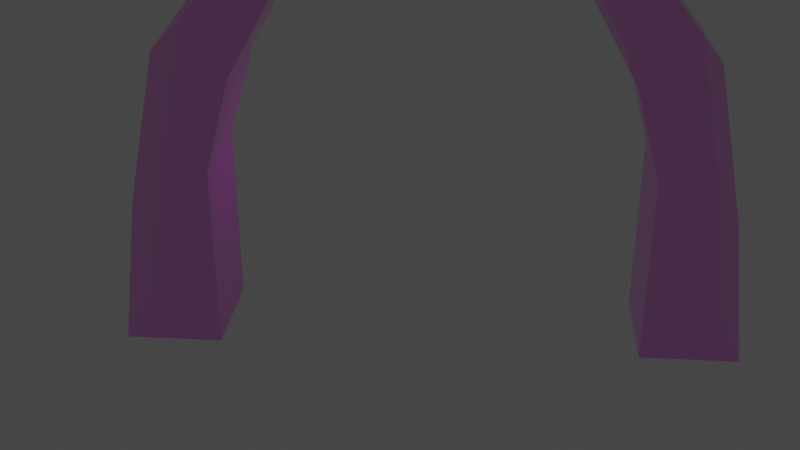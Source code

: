 # Source: finishline.blend  (saved by Blender 2.93.21; exported with 4.5.12 LTS)
import bpy
from mathutils import Matrix  # noqa: F401  (used for matrix-valued properties, if any)

bpy.ops.wm.read_factory_settings(use_empty=True)
scene = bpy.context.scene
scene.name = 'Scene'

# ---- collections
col_collection = bpy.data.collections.new('Collection'); scene.collection.children.link(col_collection)

# ---- images (referenced by path relative to the original .blend; pixels are not part of the script)
import os
ASSET_DIR = os.environ.get("B2B_ASSET_DIR", "")  # directory of the original .blend (textures are referenced by path, not embedded)
HERE = os.path.dirname(os.path.abspath(__file__))  # packed textures are extracted next to this script under _unpacked/

def load_image(name, relpath, width, height, colorspace="sRGB"):
    """Load a texture the original file referenced (path relative to the .blend, or extracted next to this script)."""
    p = next((c for c in (os.path.join(HERE, relpath), os.path.join(ASSET_DIR, relpath)) if relpath and os.path.exists(c)), "")
    if p:
        img = bpy.data.images.load(p, check_existing=True)
        img.name = name
    else:  # same state as the original file: an image datablock whose file is absent (Cycles renders it pink)
        img = bpy.data.images.new(name, width, height)
        img.source = "FILE"
        img.filepath = "//" + (relpath or name)
    img.colorspace_settings.name = colorspace
    return img
img_checkboard_png = load_image('checkboard.png', 'checkboard.png', 1024, 1024, 'sRGB')

# ---- materials (node trees are filled in below, after node groups)
mat_material = bpy.data.materials.new('Material')
mat_material.alpha_threshold = 0.0
mat_material.use_transparent_shadow = False
mat_material.line_color = (0.0, 0.0, 0.0, 1.0)

# ---- material node trees
mat_material.use_nodes = True; mat_material.node_tree.nodes.clear()
_N = mat_material.node_tree.nodes; _L = mat_material.node_tree.links
n0 = _N.new('ShaderNodeOutputMaterial'); n0.name = 'Material Output'; n0.location = (300, 300)
n1 = _N.new('ShaderNodeBsdfPrincipled'); n1.name = 'Principled BSDF'; n1.location = (10, 300)
n1.distribution = 'GGX'
n1.subsurface_method = 'BURLEY'
n1.inputs[1].default_value = 0.9
n1.inputs[2].default_value = 0.0
n1.inputs[3].default_value = 1.45
n1.inputs[4].default_value = 0.3503
n1.inputs[13].default_value = 0.35
n1.inputs[27].default_value = (0.06924, 0.4878, 0.3219, 1.0)
n2 = _N.new('ShaderNodeTexImage'); n2.name = 'Image Texture'; n2.location = (-280, 275)
n2.image = img_checkboard_png
n2.interpolation = 'Smart'
_L.new(n1.outputs[0], n0.inputs[0])
_L.new(n2.outputs[0], n1.inputs[0])
n0.is_active_output = True

# ---- world
world_world = bpy.data.worlds.new('World'); scene.world = world_world
world_world.use_nodes = True; world_world.node_tree.nodes.clear()
_N = world_world.node_tree.nodes; _L = world_world.node_tree.links
n0 = _N.new('ShaderNodeOutputWorld'); n0.name = 'World Output'; n0.location = (300, 300)
n1 = _N.new('ShaderNodeBackground'); n1.name = 'Background'; n1.location = (10, 300)
n1.inputs[0].default_value = (0.05088, 0.05088, 0.05088, 1.0)
_L.new(n1.outputs[0], n0.inputs[0])
n0.is_active_output = True
world_world.color = (0.05088, 0.05088, 0.05088)
world_world.use_sun_shadow = False
world_world.sun_shadow_jitter_overblur = 0.0

# ---- cameras
cam_camera = bpy.data.cameras.new('Camera')
cam_camera.clip_end = 100.0
cam_camera.ortho_scale = 7.314

# ---- lights
light_light = bpy.data.lights.new('Light', 'POINT')
light_light.transmission_factor = 0.0
light_light.energy = 1000.0
light_light.shadow_soft_size = 0.1
light_light.shadow_maximum_resolution = 0.006
light_light.use_absolute_resolution = True

# ---- meshes
me_cube = bpy.data.meshes.new('Cube')
me_cube.from_pydata([(5.503, 2.009, 15.79), (0.1132, 2.009, -1.0), (5.423, -2.009, 15.79), (0.08615, -2.009, -1.0), (-3.598, 2.009, -1.0), (-3.598, -2.009, -1.0), (0.1032, 2.009, 6.101), (0.07614, -2.009, 6.101), (5.463, 0.0, 15.79), (0.09966, 0.0, -1.0), (0.08965, 0.0, 6.101), (5.443, -1.005, 15.79), (1.148, 2.009, 9.651), (1.068, -2.009, 9.651), (5.483, 1.005, 15.79), (0.0829, -1.005, 6.101), (0.09641, 1.005, 6.101), (1.108, 0.0, 9.651), (1.128, 1.005, 9.651), (1.088, -1.005, 9.651), (5.433, -1.507, 15.79), (5.473, 0.5023, 15.79), (5.453, -0.5023, 15.79), (2.892, 2.009, 12.72), (2.812, -2.009, 12.72), (5.493, 1.507, 15.79), (2.852, 0.0, 12.72), (1.118, 0.5023, 9.651), (1.138, 1.507, 9.651), (2.872, 1.005, 12.72), (1.078, -1.507, 9.651), (1.098, -0.5023, 9.651), (2.832, -1.005, 12.72), (2.842, -0.5023, 12.72), (2.882, 1.507, 12.72), (2.862, 0.5023, 12.72), (2.822, -1.507, 12.72), (5.428, -1.758, 15.79), (5.468, 0.2512, 15.79), (5.448, -0.7535, 15.79), (5.488, 1.256, 15.79), (5.438, -1.256, 15.79), (5.478, 0.7535, 15.79), (5.458, -0.2512, 15.79), (3.839, 2.009, 14.25), (3.759, -2.009, 14.25), (5.498, 1.758, 15.79), (3.799, 0.0, 14.25), (3.819, 1.005, 14.25), (3.779, -1.005, 14.25), (2.837, -0.7535, 12.72), (2.847, -0.2512, 12.72), (3.789, -0.5023, 14.25), (2.877, 1.256, 12.72), (2.887, 1.758, 12.72), (3.829, 1.507, 14.25), (2.857, 0.2512, 12.72), (2.867, 0.7535, 12.72), (3.809, 0.5023, 14.25), (2.817, -1.758, 12.72), (2.827, -1.256, 12.72), (3.769, -1.507, 14.25), (3.774, -1.256, 14.25), (3.814, 0.7535, 14.25), (3.834, 1.758, 14.25), (3.794, -0.2512, 14.25), (3.784, -0.7535, 14.25), (3.824, 1.256, 14.25), (3.804, 0.2512, 14.25), (3.764, -1.758, 14.25), (-1.549, 2.009, 10.57), (4.425, 2.009, 15.79), (1.021, 2.009, 13.79), (4.425, -2.009, 15.79), (-1.549, -2.009, 10.57), (1.021, -2.009, 13.79), (-2.803, 2.009, 4.783), (-2.803, -2.009, 4.783)], [], [(3, 7, 13, 24, 45, 2, 73, 75, 74, 77, 5), (0, 71, 73, 2, 37, 20, 41, 11, 39, 22, 43, 8, 38, 21, 42, 14, 40, 25, 46), (4, 1, 9, 3, 5), (69, 37, 2, 45), (77, 74, 70, 76), (9, 10, 15, 7, 3), (1, 6, 16, 10, 9), (68, 38, 8, 47), (16, 18, 27, 17, 10), (6, 12, 28, 18, 16), (67, 40, 14, 48), (15, 19, 30, 13, 7), (10, 17, 31, 19, 15), (66, 39, 11, 49), (31, 33, 50, 32, 19), (17, 26, 51, 33, 31), (65, 43, 22, 52), (28, 34, 53, 29, 18), (12, 23, 54, 34, 28), (64, 46, 25, 55), (27, 35, 56, 26, 17), (18, 29, 57, 35, 27), (63, 42, 21, 58), (30, 36, 59, 24, 13), (19, 32, 60, 36, 30), (62, 41, 20, 61), (60, 62, 61, 36), (32, 49, 62, 60), (49, 11, 41, 62), (57, 63, 58, 35), (29, 48, 63, 57), (48, 14, 42, 63), (54, 64, 55, 34), (23, 44, 64, 54), (44, 0, 46, 64), (51, 65, 52, 33), (26, 47, 65, 51), (47, 8, 43, 65), (50, 66, 49, 32), (33, 52, 66, 50), (52, 22, 39, 66), (53, 67, 48, 29), (34, 55, 67, 53), (55, 25, 40, 67), (56, 68, 47, 26), (35, 58, 68, 56), (58, 21, 38, 68), (59, 69, 45, 24), (36, 61, 69, 59), (61, 20, 37, 69), (73, 71, 72, 75), (75, 72, 70, 74), (4, 76, 70, 72, 71, 0, 44, 23, 12, 6, 1), (5, 77, 76, 4)])
_uv = me_cube.uv_layers.new(name='UVMap')
_uv.uv.foreach_set('vector', [-2.098, 0.7032, -1.111, 1.455, -0.6171, 1.831, -0.3703, 2.019, -0.2469, 2.113, -0.1235, 2.207, -0.3627, 2.521, -1.164, 3.166, -2.242, 3.714, -2.922, 3.196, -3.602, 2.678, 1.38, 0.2324, 1.715, 0.4875, 0.1906, 2.446, -0.1235, 2.207, -0.02951, 2.083, 0.06447, 1.96, 0.1585, 1.837, 0.2524, 1.713, 0.3464, 1.59, 0.4404, 1.466, 0.5344, 1.343, 0.6284, 1.22, 0.7223, 1.096, 0.8163, 0.9728, 0.9103, 0.8494, 1.004, 0.726, 1.098, 0.6026, 1.192, 0.4792, 1.286, 0.3558, -2.569, -2.775, -0.5943, -1.271, -1.346, -0.2841, -2.098, 0.7032, -4.072, -0.8005, -0.1529, 1.99, -0.02951, 2.083, -0.1235, 2.207, -0.2469, 2.113, 3.093, -4.702, 3.773, -4.184, 2.27, -2.21, 1.589, -2.728, -1.346, -0.2841, -0.3589, 0.4678, -0.7348, 0.9614, -1.111, 1.455, -2.098, 0.7032, -0.5943, -1.271, 0.393, -0.5195, 0.01704, -0.02584, -0.3589, 0.4678, -1.346, -0.2841, 0.5989, 1.002, 0.7223, 1.096, 0.6284, 1.22, 0.505, 1.126, 0.01704, -0.02584, 0.5107, 0.3501, 0.3227, 0.5969, 0.1347, 0.8437, -0.3589, 0.4678, 0.393, -0.5195, 0.8866, -0.1435, 0.6986, 0.1033, 0.5107, 0.3501, 0.01704, -0.02584, 0.9749, 0.5086, 1.098, 0.6026, 1.004, 0.726, 0.8809, 0.632, -0.7348, 0.9614, -0.2412, 1.337, -0.4292, 1.584, -0.6171, 1.831, -1.111, 1.455, -0.3589, 0.4678, 0.1347, 0.8437, -0.05323, 1.091, -0.2412, 1.337, -0.7348, 0.9614, 0.223, 1.496, 0.3464, 1.59, 0.2524, 1.713, 0.129, 1.619, -0.05323, 1.091, 0.1936, 1.278, 0.0996, 1.402, 0.005623, 1.525, -0.2412, 1.337, 0.1347, 0.8437, 0.3815, 1.032, 0.2876, 1.155, 0.1936, 1.278, -0.05323, 1.091, 0.411, 1.249, 0.5344, 1.343, 0.4404, 1.466, 0.317, 1.372, 0.6986, 0.1033, 0.9454, 0.2912, 0.8515, 0.4146, 0.7575, 0.5381, 0.5107, 0.3501, 0.8866, -0.1435, 1.133, 0.04443, 1.039, 0.1678, 0.9454, 0.2912, 0.6986, 0.1033, 1.163, 0.2618, 1.286, 0.3558, 1.192, 0.4792, 1.069, 0.3852, 0.3227, 0.5969, 0.5695, 0.7849, 0.4755, 0.9083, 0.3815, 1.032, 0.1347, 0.8437, 0.5107, 0.3501, 0.7575, 0.5381, 0.6635, 0.6615, 0.5695, 0.7849, 0.3227, 0.5969, 0.7869, 0.7554, 0.9103, 0.8494, 0.8163, 0.9728, 0.6929, 0.8788, -0.4292, 1.584, -0.1823, 1.772, -0.2763, 1.896, -0.3703, 2.019, -0.6171, 1.831, -0.2412, 1.337, 0.005623, 1.525, -0.08836, 1.649, -0.1823, 1.772, -0.4292, 1.584, 0.03505, 1.743, 0.1585, 1.837, 0.06447, 1.96, -0.05893, 1.866, -0.08836, 1.649, 0.03505, 1.743, -0.05893, 1.866, -0.1823, 1.772, 0.005623, 1.525, 0.129, 1.619, 0.03505, 1.743, -0.08836, 1.649, 0.129, 1.619, 0.2524, 1.713, 0.1585, 1.837, 0.03505, 1.743, 0.6635, 0.6615, 0.7869, 0.7554, 0.6929, 0.8788, 0.5695, 0.7849, 0.7575, 0.5381, 0.8809, 0.632, 0.7869, 0.7554, 0.6635, 0.6615, 0.8809, 0.632, 1.004, 0.726, 0.9103, 0.8494, 0.7869, 0.7554, 1.039, 0.1678, 1.163, 0.2618, 1.069, 0.3852, 0.9454, 0.2912, 1.133, 0.04443, 1.257, 0.1384, 1.163, 0.2618, 1.039, 0.1678, 1.257, 0.1384, 1.38, 0.2324, 1.286, 0.3558, 1.163, 0.2618, 0.2876, 1.155, 0.411, 1.249, 0.317, 1.372, 0.1936, 1.278, 0.3815, 1.032, 0.505, 1.126, 0.411, 1.249, 0.2876, 1.155, 0.505, 1.126, 0.6284, 1.22, 0.5344, 1.343, 0.411, 1.249, 0.0996, 1.402, 0.223, 1.496, 0.129, 1.619, 0.005623, 1.525, 0.1936, 1.278, 0.317, 1.372, 0.223, 1.496, 0.0996, 1.402, 0.317, 1.372, 0.4404, 1.466, 0.3464, 1.59, 0.223, 1.496, 0.8515, 0.4146, 0.9749, 0.5086, 0.8809, 0.632, 0.7575, 0.5381, 0.9454, 0.2912, 1.069, 0.3852, 0.9749, 0.5086, 0.8515, 0.4146, 1.069, 0.3852, 1.192, 0.4792, 1.098, 0.6026, 0.9749, 0.5086, 0.4755, 0.9083, 0.5989, 1.002, 0.505, 1.126, 0.3815, 1.032, 0.5695, 0.7849, 0.6929, 0.8788, 0.5989, 1.002, 0.4755, 0.9083, 0.6929, 0.8788, 0.8163, 0.9728, 0.7223, 1.096, 0.5989, 1.002, -0.2763, 1.896, -0.1529, 1.99, -0.2469, 2.113, -0.3703, 2.019, -0.1823, 1.772, -0.05893, 1.866, -0.1529, 1.99, -0.2763, 1.896, -0.05893, 1.866, 0.06447, 1.96, -0.02951, 2.083, -0.1529, 1.99, 0.1906, 2.446, 1.715, 0.4875, 3.355, 1.736, 1.851, 3.711, 4.388, -3.717, 2.884, -1.742, 2.27, -2.21, 3.773, -4.184, 0.9094, -3.246, 1.589, -2.728, 2.27, -2.21, 2.039, -1.041, 1.635, -0.1026, 1.38, 0.2324, 1.257, 0.1384, 1.133, 0.04443, 0.8866, -0.1435, 0.393, -0.5195, -0.5943, -1.271, 2.413, -5.22, 3.093, -4.702, 1.589, -2.728, 0.9094, -3.246])
me_cube.materials.append(mat_material)
me_cube.use_remesh_preserve_volume = False
me_cube.use_remesh_preserve_attributes = False
me_cube.use_mirror_vertex_groups = False
me_cube.update()
me_cube_002 = bpy.data.meshes.new('Cube.002')
me_cube_002.from_pydata([(19.61, 5.716, 14.65), (14.22, 5.716, -2.136), (19.53, 1.697, 14.65), (14.19, 1.697, -2.136), (10.51, 5.716, -2.136), (10.51, 1.697, -2.136), (14.21, 5.716, 4.965), (14.18, 1.697, 4.965), (19.57, 3.707, 14.65), (14.2, 3.707, -2.136), (14.19, 3.707, 4.965), (19.55, 2.702, 14.65), (15.25, 5.716, 8.515), (15.17, 1.697, 8.515), (19.59, 4.711, 14.65), (14.19, 2.702, 4.965), (14.2, 4.711, 4.965), (15.21, 3.707, 8.515), (15.23, 4.711, 8.515), (15.19, 2.702, 8.515), (19.54, 2.2, 14.65), (19.58, 4.209, 14.65), (19.56, 3.204, 14.65), (17.0, 5.716, 11.58), (16.92, 1.697, 11.58), (19.6, 5.214, 14.65), (16.96, 3.707, 11.58), (15.22, 4.209, 8.515), (15.24, 5.214, 8.515), (16.98, 4.711, 11.58), (15.18, 2.2, 8.515), (15.2, 3.204, 8.515), (16.94, 2.702, 11.58), (16.95, 3.204, 11.58), (16.99, 5.214, 11.58), (16.97, 4.209, 11.58), (16.93, 2.2, 11.58), (19.53, 1.948, 14.65), (19.57, 3.958, 14.65), (19.55, 2.953, 14.65), (19.59, 4.962, 14.65), (19.54, 2.451, 14.65), (19.58, 4.46, 14.65), (19.56, 3.455, 14.65), (17.94, 5.716, 13.12), (17.86, 1.697, 13.12), (19.6, 5.465, 14.65), (17.9, 3.707, 13.12), (17.92, 4.711, 13.12), (17.88, 2.702, 13.12), (16.94, 2.953, 11.58), (16.95, 3.455, 11.58), (17.89, 3.204, 13.12), (16.98, 4.962, 11.58), (16.99, 5.465, 11.58), (17.93, 5.214, 13.12), (16.96, 3.958, 11.58), (16.97, 4.46, 11.58), (17.91, 4.209, 13.12), (16.92, 1.948, 11.58), (16.93, 2.451, 11.58), (17.87, 2.2, 13.12), (17.88, 2.451, 13.12), (17.92, 4.46, 13.12), (17.94, 5.465, 13.12), (17.9, 3.455, 13.12), (17.89, 2.953, 13.12), (17.93, 4.962, 13.12), (17.91, 3.958, 13.12), (17.87, 1.948, 13.12), (12.55, 5.716, 9.429), (18.53, 5.716, 14.65), (15.12, 5.716, 12.65), (18.53, 1.697, 14.65), (12.55, 1.697, 9.429), (15.12, 1.697, 12.65), (11.3, 5.716, 3.647), (11.3, 1.697, 3.647)], [], [(3, 7, 13, 24, 45, 2, 73, 75, 74, 77, 5), (0, 71, 73, 2, 37, 20, 41, 11, 39, 22, 43, 8, 38, 21, 42, 14, 40, 25, 46), (4, 1, 9, 3, 5), (69, 37, 2, 45), (77, 74, 70, 76), (9, 10, 15, 7, 3), (1, 6, 16, 10, 9), (68, 38, 8, 47), (16, 18, 27, 17, 10), (6, 12, 28, 18, 16), (67, 40, 14, 48), (15, 19, 30, 13, 7), (10, 17, 31, 19, 15), (66, 39, 11, 49), (31, 33, 50, 32, 19), (17, 26, 51, 33, 31), (65, 43, 22, 52), (28, 34, 53, 29, 18), (12, 23, 54, 34, 28), (64, 46, 25, 55), (27, 35, 56, 26, 17), (18, 29, 57, 35, 27), (63, 42, 21, 58), (30, 36, 59, 24, 13), (19, 32, 60, 36, 30), (62, 41, 20, 61), (60, 62, 61, 36), (32, 49, 62, 60), (49, 11, 41, 62), (57, 63, 58, 35), (29, 48, 63, 57), (48, 14, 42, 63), (54, 64, 55, 34), (23, 44, 64, 54), (44, 0, 46, 64), (51, 65, 52, 33), (26, 47, 65, 51), (47, 8, 43, 65), (50, 66, 49, 32), (33, 52, 66, 50), (52, 22, 39, 66), (53, 67, 48, 29), (34, 55, 67, 53), (55, 25, 40, 67), (56, 68, 47, 26), (35, 58, 68, 56), (58, 21, 38, 68), (59, 69, 45, 24), (36, 61, 69, 59), (61, 20, 37, 69), (73, 71, 72, 75), (75, 72, 70, 74), (4, 76, 70, 72, 71, 0, 44, 23, 12, 6, 1), (5, 77, 76, 4)])
_uv = me_cube_002.uv_layers.new(name='UVMap')
_uv.uv.foreach_set('vector', [-3.219, 0.1924, -2.554, 1.719, -2.221, 2.483, -2.055, 2.864, -1.971, 3.055, -1.888, 3.246, -2.374, 3.458, -3.735, 3.689, -5.356, 3.626, -5.814, 2.575, -6.272, 1.523, 1.165, 1.915, 1.391, 2.433, -1.677, 3.732, -1.888, 3.246, -1.697, 3.163, -1.507, 3.08, -1.316, 2.996, -1.125, 2.913, -0.934, 2.83, -0.7432, 2.747, -0.5523, 2.664, -0.3615, 2.581, -0.1706, 2.497, 0.02021, 2.414, 0.2111, 2.331, 0.4019, 2.248, 0.5928, 2.165, 0.7836, 2.082, 0.9745, 1.999, -1.496, -4.192, -0.1653, -1.138, -1.692, -0.4729, -3.219, 0.1924, -4.55, -2.861, -1.781, 2.972, -1.697, 3.163, -1.888, 3.246, -1.971, 3.055, 6.4, -2.748, 6.858, -1.696, 3.805, -0.3654, 3.347, -1.417, -1.692, -0.4729, -1.027, 1.054, -1.79, 1.387, -2.554, 1.719, -3.219, 0.1924, -0.1653, -1.138, 0.5, 0.3885, -0.2634, 0.7212, -1.027, 1.054, -1.692, -0.4729, -0.2538, 2.307, -0.1706, 2.497, -0.3615, 2.581, -0.4447, 2.39, -0.2634, 0.7212, 0.06926, 1.485, -0.3124, 1.651, -0.6941, 1.817, -1.027, 1.054, 0.5, 0.3885, 0.8327, 1.152, 0.451, 1.318, 0.06926, 1.485, -0.2634, 0.7212, 0.5096, 1.974, 0.5928, 2.165, 0.4019, 2.248, 0.3187, 2.057, -1.79, 1.387, -1.458, 2.15, -1.839, 2.316, -2.221, 2.483, -2.554, 1.719, -1.027, 1.054, -0.6941, 1.817, -1.076, 1.984, -1.458, 2.15, -1.79, 1.387, -1.017, 2.639, -0.934, 2.83, -1.125, 2.913, -1.208, 2.722, -1.076, 1.984, -0.9095, 2.365, -1.1, 2.448, -1.291, 2.532, -1.458, 2.15, -0.6941, 1.817, -0.5278, 2.199, -0.7187, 2.282, -0.9095, 2.365, -1.076, 1.984, -0.6355, 2.473, -0.5523, 2.664, -0.7432, 2.747, -0.8264, 2.556, 0.451, 1.318, 0.6173, 1.7, 0.4264, 1.783, 0.2356, 1.866, 0.06926, 1.485, 0.8327, 1.152, 0.999, 1.534, 0.8081, 1.617, 0.6173, 1.7, 0.451, 1.318, 0.8913, 1.808, 0.9745, 1.999, 0.7836, 2.082, 0.7004, 1.891, -0.3124, 1.651, -0.1461, 2.033, -0.337, 2.116, -0.5278, 2.199, -0.6941, 1.817, 0.06926, 1.485, 0.2356, 1.866, 0.04473, 1.949, -0.1461, 2.033, -0.3124, 1.651, 0.1279, 2.14, 0.2111, 2.331, 0.02021, 2.414, -0.06295, 2.223, -1.839, 2.316, -1.673, 2.698, -1.864, 2.781, -2.055, 2.864, -2.221, 2.483, -1.458, 2.15, -1.291, 2.532, -1.482, 2.615, -1.673, 2.698, -1.839, 2.316, -1.399, 2.806, -1.316, 2.996, -1.507, 3.08, -1.59, 2.889, -1.482, 2.615, -1.399, 2.806, -1.59, 2.889, -1.673, 2.698, -1.291, 2.532, -1.208, 2.722, -1.399, 2.806, -1.482, 2.615, -1.208, 2.722, -1.125, 2.913, -1.316, 2.996, -1.399, 2.806, 0.04473, 1.949, 0.1279, 2.14, -0.06295, 2.223, -0.1461, 2.033, 0.2356, 1.866, 0.3187, 2.057, 0.1279, 2.14, 0.04473, 1.949, 0.3187, 2.057, 0.4019, 2.248, 0.2111, 2.331, 0.1279, 2.14, 0.8081, 1.617, 0.8913, 1.808, 0.7004, 1.891, 0.6173, 1.7, 0.999, 1.534, 1.082, 1.724, 0.8913, 1.808, 0.8081, 1.617, 1.082, 1.724, 1.165, 1.915, 0.9745, 1.999, 0.8913, 1.808, -0.7187, 2.282, -0.6355, 2.473, -0.8264, 2.556, -0.9095, 2.365, -0.5278, 2.199, -0.4447, 2.39, -0.6355, 2.473, -0.7187, 2.282, -0.4447, 2.39, -0.3615, 2.581, -0.5523, 2.664, -0.6355, 2.473, -1.1, 2.448, -1.017, 2.639, -1.208, 2.722, -1.291, 2.532, -0.9095, 2.365, -0.8264, 2.556, -1.017, 2.639, -1.1, 2.448, -0.8264, 2.556, -0.7432, 2.747, -0.934, 2.83, -1.017, 2.639, 0.4264, 1.783, 0.5096, 1.974, 0.3187, 2.057, 0.2356, 1.866, 0.6173, 1.7, 0.7004, 1.891, 0.5096, 1.974, 0.4264, 1.783, 0.7004, 1.891, 0.7836, 2.082, 0.5928, 2.165, 0.5096, 1.974, -0.337, 2.116, -0.2538, 2.307, -0.4447, 2.39, -0.5278, 2.199, -0.1461, 2.033, -0.06295, 2.223, -0.2538, 2.307, -0.337, 2.116, -0.06295, 2.223, 0.02021, 2.414, -0.1706, 2.497, -0.2538, 2.307, -1.864, 2.781, -1.781, 2.972, -1.971, 3.055, -2.055, 2.864, -1.673, 2.698, -1.59, 2.889, -1.781, 2.972, -1.864, 2.781, -1.59, 2.889, -1.507, 3.08, -1.697, 3.163, -1.781, 2.972, -1.677, 3.732, 1.391, 2.433, 2.496, 4.969, -0.5577, 6.3, 7.272, -0.7459, 4.219, 0.5847, 3.805, -0.3654, 6.858, -1.696, 2.888, -2.469, 3.347, -1.417, 3.805, -0.3654, 2.769, 0.854, 1.683, 1.69, 1.165, 1.915, 1.082, 1.724, 0.999, 1.534, 0.8327, 1.152, 0.5, 0.3885, -0.1653, -1.138, 5.942, -3.799, 6.4, -2.748, 3.347, -1.417, 2.888, -2.469])
me_cube_002.materials.append(mat_material)
me_cube_002.use_remesh_preserve_volume = False
me_cube_002.use_remesh_preserve_attributes = False
me_cube_002.use_mirror_vertex_groups = False
me_cube_002.update()

# ---- objects
ob_cp_left = bpy.data.objects.new('cp_left', me_cube)
ob_light = bpy.data.objects.new('Light', light_light)
ob_camera = bpy.data.objects.new('Camera', cam_camera)
ob_cp_right = bpy.data.objects.new('cp_right', me_cube_002)

# ---- transforms, parenting, visibility, modifiers, constraints
ob_cp_left.location = (0.0, 0.0, 0.0)
ob_cp_left.lock_rotations_4d = False
ob_cp_left.empty_display_type = 'ARROWS'
ob_cp_left.lineart.crease_threshold = 0.0
_m = ob_cp_left.modifiers.new('UVWarp', 'UV_WARP')
_m.rotation = 6.285
ob_light.location = (4.076, 1.005, 5.904)
ob_light.rotation_euler = (0.6503, 0.05522, 1.866)
ob_light.lock_rotations_4d = False
ob_light.empty_display_type = 'ARROWS'
ob_light.color = (0.0, 0.0, 0.0, 0.0)
ob_light.lineart.crease_threshold = 0.0
ob_camera.location = (9.874, -37.82, 22.14)
ob_camera.rotation_euler = (1.109, -0.0, 0.07981)
ob_camera.lock_rotations_4d = False
ob_camera.empty_display_type = 'ARROWS'
ob_camera.color = (0.0, 0.0, 0.0, 0.0)
ob_camera.display_type = 'WIRE'
ob_camera.lineart.crease_threshold = 0.0
ob_cp_right.location = (30.24, 3.709, 1.185)
ob_cp_right.rotation_euler = (0.0, 0.0, 3.142)
ob_cp_right.lock_rotations_4d = False
ob_cp_right.empty_display_type = 'ARROWS'
ob_cp_right.lineart.crease_threshold = 0.0
_m = ob_cp_right.modifiers.new('UVWarp', 'UV_WARP')
_m.rotation = 6.283

# ---- collection membership
col_collection.objects.link(ob_cp_left)
col_collection.objects.link(ob_light)
col_collection.objects.link(ob_camera)
col_collection.objects.link(ob_cp_right)

# ---- scene / render settings (as saved in the file)
scene.camera = ob_camera
scene.frame_start = 1; scene.frame_end = 250; scene.frame_set(30)
scene.render.engine = 'BLENDER_EEVEE_NEXT'
scene.cycles.use_denoising = False
scene.cycles.samples = 128
scene.cycles.sampling_pattern = 'TABULATED_SOBOL'
scene.cycles.use_adaptive_sampling = False
scene.cycles.use_light_tree = False
scene.view_settings.view_transform = 'Filmic'
bpy.context.view_layer.update()
